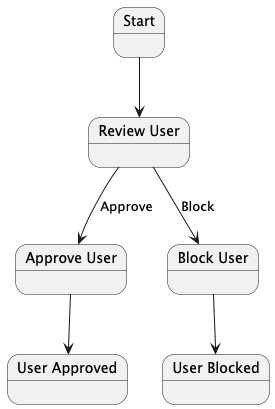

The diagram above was rendered by PlantUML. Its source (embedded in the PNG):
@startuml
state "Start" as start
state "Review User" as reviewUser
state "Approve User" as approveUser
state "Block User" as blockUser
state "User Approved" as userApproved
state "User Blocked" as userBlocked

start --> reviewUser
reviewUser --> approveUser : Approve
reviewUser --> blockUser : Block
approveUser --> userApproved
blockUser --> userBlocked
@enduml